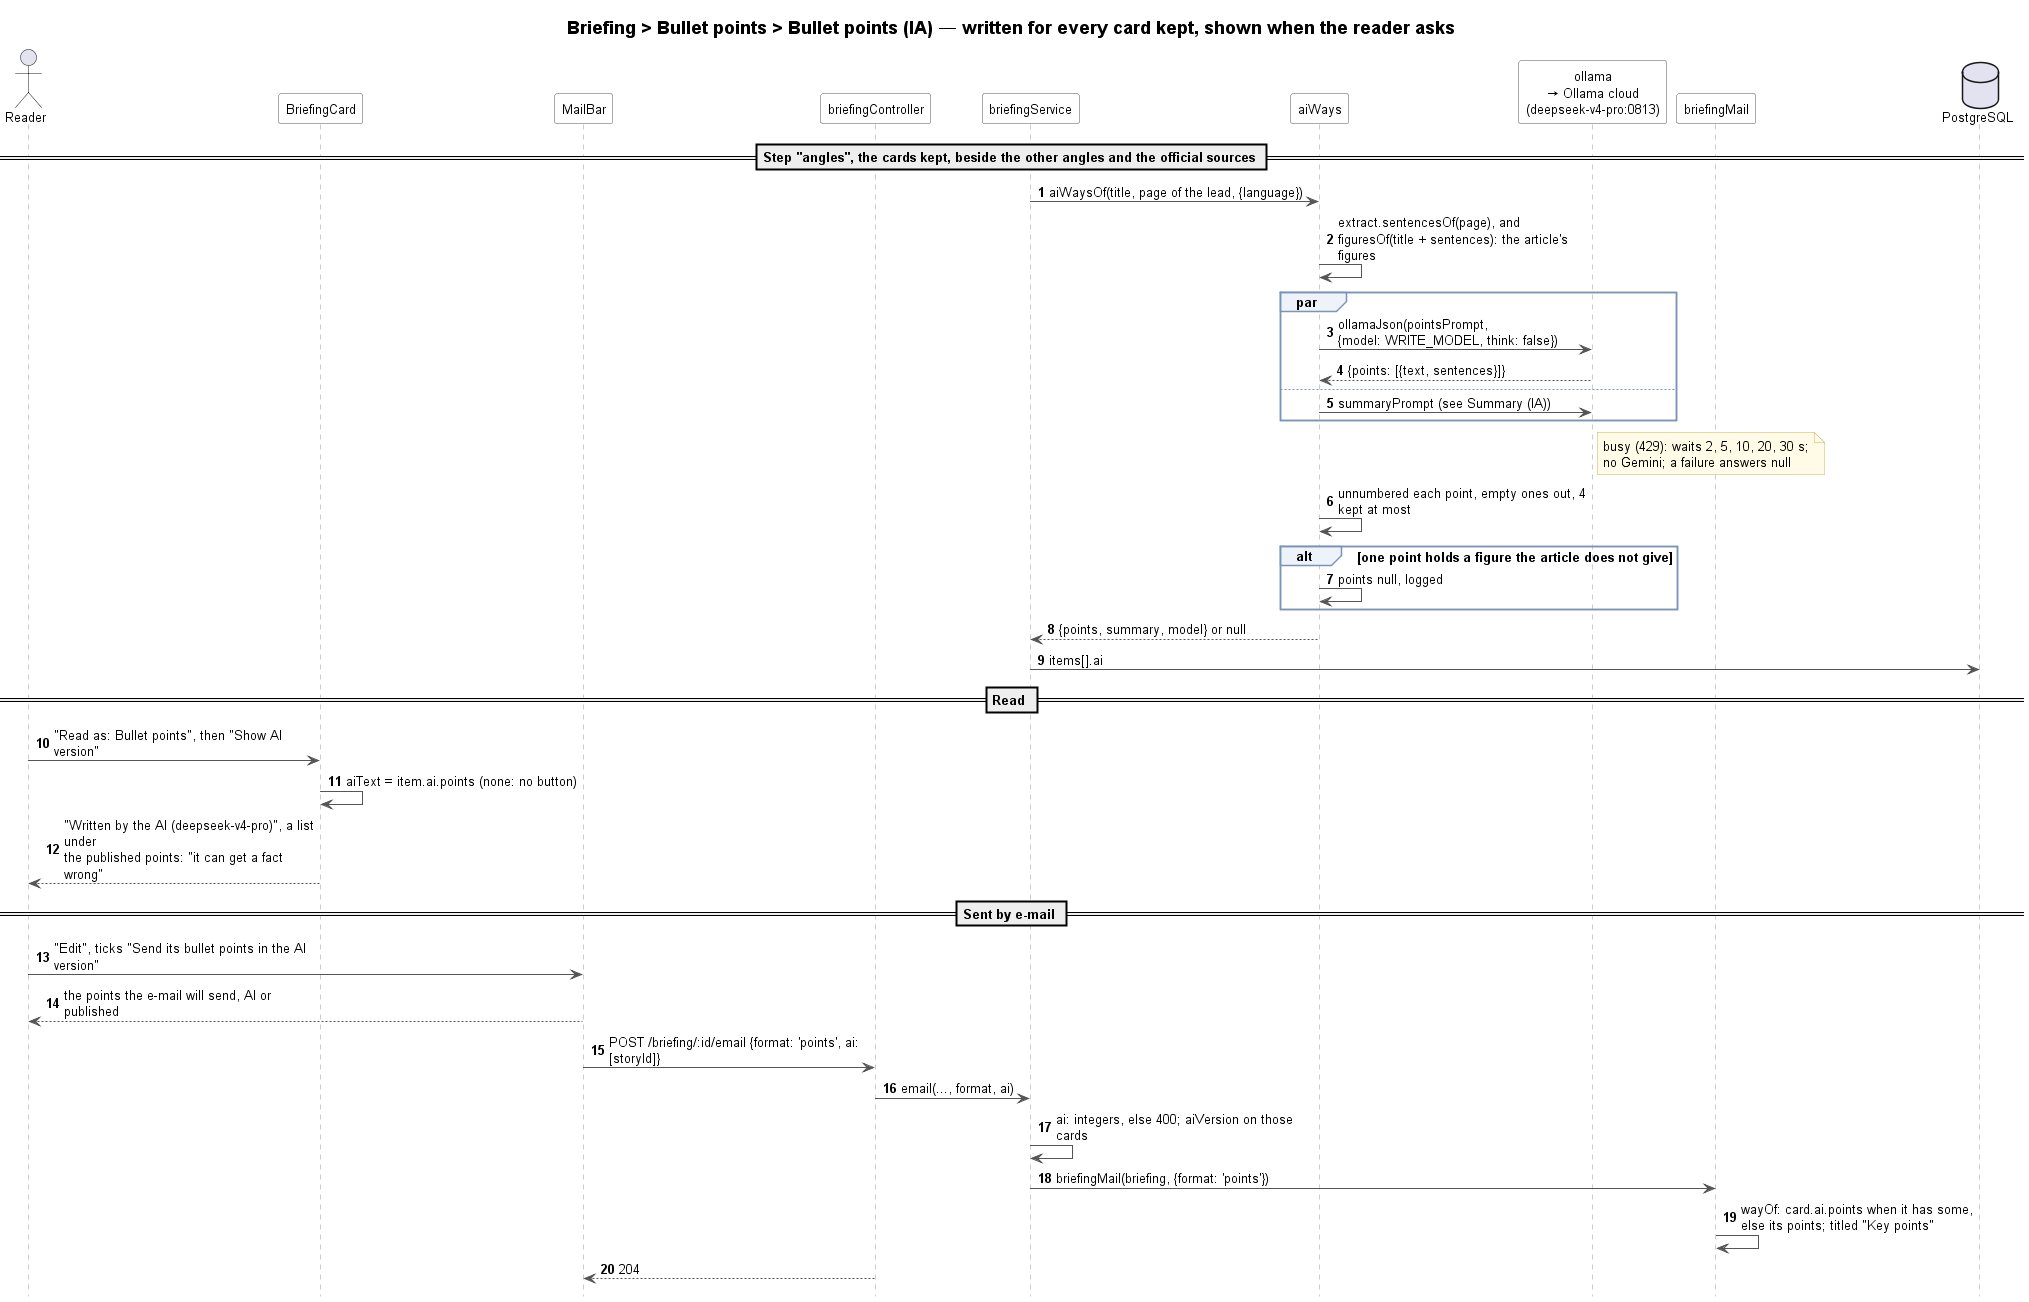

The diagram above was rendered by PlantUML. Its source (embedded in the PNG):
@startuml briefing-bullet-points-ia-sequence
!include ../../../_style/sequence.iuml
title Briefing > Bullet points > Bullet points (IA) — written for every card kept, shown when the reader asks

actor Reader
participant BriefingCard as Card
participant MailBar as Mail
participant "briefingController" as Controller
participant briefingService as Briefing
participant aiWays as AiWays
participant "ollama\n→ Ollama cloud\n(deepseek-v4-pro:0813)" as Ollama
participant briefingMail as BriefingMail
database "PostgreSQL" as DB

== Step "angles", the cards kept, beside the other angles and the official sources ==
Briefing -> AiWays : aiWaysOf(title, page of the lead, {language})
AiWays -> AiWays : extract.sentencesOf(page), and\nfiguresOf(title + sentences): the article's figures
par
    AiWays -> Ollama : ollamaJson(pointsPrompt,\n{model: WRITE_MODEL, think: false})
    Ollama --> AiWays : {points: [{text, sentences}]}
else
    AiWays -> Ollama : summaryPrompt (see Summary (IA))
end
note right of Ollama : busy (429): waits 2, 5, 10, 20, 30 s;\nno Gemini; a failure answers null
AiWays -> AiWays : unnumbered each point, empty ones out, 4 kept at most
alt one point holds a figure the article does not give
    AiWays -> AiWays : points null, logged
end
AiWays --> Briefing : {points, summary, model} or null
Briefing -> DB : items[].ai

== Read ==
Reader -> Card : "Read as: Bullet points", then "Show AI version"
Card -> Card : aiText = item.ai.points (none: no button)
Card --> Reader : "Written by the AI (deepseek-v4-pro)", a list under\nthe published points: "it can get a fact wrong"

== Sent by e-mail ==
Reader -> Mail : "Edit", ticks "Send its bullet points in the AI version"
Mail --> Reader : the points the e-mail will send, AI or published
Mail -> Controller : POST /briefing/:id/email {format: 'points', ai: [storyId]}
Controller -> Briefing : email(..., format, ai)
Briefing -> Briefing : ai: integers, else 400; aiVersion on those cards
Briefing -> BriefingMail : briefingMail(briefing, {format: 'points'})
BriefingMail -> BriefingMail : wayOf: card.ai.points when it has some,\nelse its points; titled "Key points"
Controller --> Mail : 204
@enduml